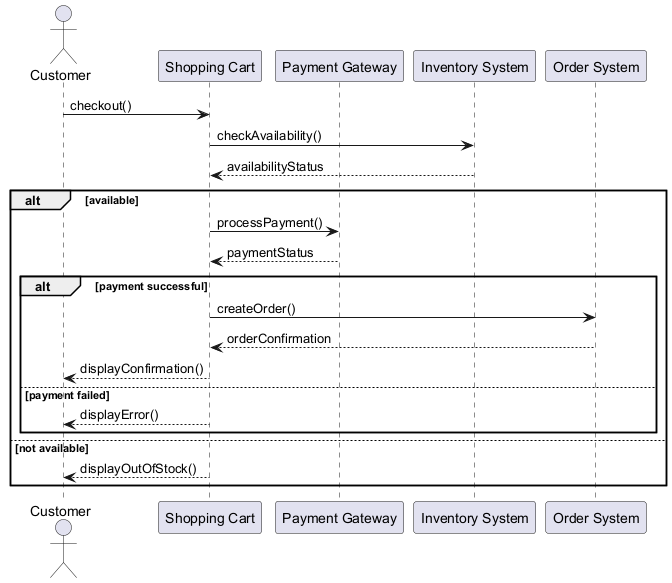

The diagram above was rendered by PlantUML. Its source (embedded in the PNG):
@startuml
actor Customer
participant "Shopping Cart" as Cart
participant "Payment Gateway" as Payment
participant "Inventory System" as Inventory
participant "Order System" as Order

Customer -> Cart : checkout()
Cart -> Inventory : checkAvailability()
Inventory --> Cart : availabilityStatus
alt available
    Cart -> Payment : processPayment()
    Payment --> Cart : paymentStatus
    alt payment successful
        Cart -> Order : createOrder()
        Order --> Cart : orderConfirmation
        Cart --> Customer : displayConfirmation()
    else payment failed
        Cart --> Customer : displayError()
    end
else not available
    Cart --> Customer : displayOutOfStock()
end
@enduml